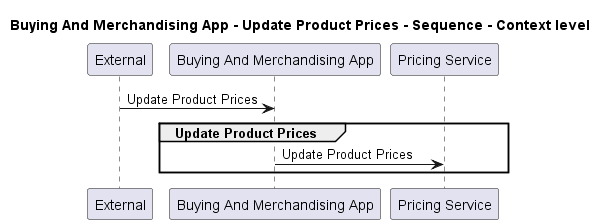

The diagram above was rendered by PlantUML. Its source (embedded in the PNG):
@startuml
!pragma layout smetana

title Buying And Merchandising App - Update Product Prices - Sequence - Context level

participant "External" as C4InterFlow.SoftwareSystems.ExternalSystem
participant "Buying And Merchandising App" as ECommercePlatform.SoftwareSystems.BuyingAndMerchandisingApp
participant "Pricing Service" as ECommercePlatform.SoftwareSystems.PricingService

C4InterFlow.SoftwareSystems.ExternalSystem -> ECommercePlatform.SoftwareSystems.BuyingAndMerchandisingApp : Update Product Prices
group Update Product Prices
ECommercePlatform.SoftwareSystems.BuyingAndMerchandisingApp -> ECommercePlatform.SoftwareSystems.PricingService : Update Product Prices
end


@enduml